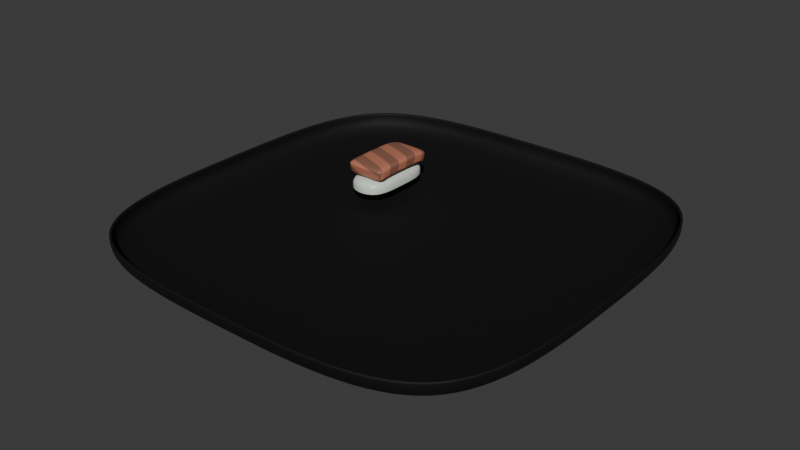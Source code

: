 # Source: sushi.blend  (saved by Blender 4.5.90; exported with 4.5.12 LTS)
import bpy
from mathutils import Matrix  # noqa: F401  (used for matrix-valued properties, if any)

bpy.ops.wm.read_factory_settings(use_empty=True)
scene = bpy.context.scene
scene.name = 'Scene'

# ---- collections
col_model = bpy.data.collections.new('Model'); scene.collection.children.link(col_model)

# ---- materials (node trees are filled in below, after node groups)
mat_plate = bpy.data.materials.new('Plate')
mat_rice = bpy.data.materials.new('Rice')
mat_fish = bpy.data.materials.new('Fish')

# ---- material node trees
mat_plate.use_nodes = True; mat_plate.node_tree.nodes.clear()
_N = mat_plate.node_tree.nodes; _L = mat_plate.node_tree.links
n0 = _N.new('ShaderNodeBsdfPrincipled'); n0.name = 'Principled BSDF'; n0.location = (-200, 100)
n0.inputs[0].default_value = (0.0, 0.0, 0.0, 1.0)
n0.inputs[1].default_value = 0.2
n0.inputs[2].default_value = 0.75
n1 = _N.new('ShaderNodeOutputMaterial'); n1.name = 'Material Output'; n1.location = (200, 100)
_L.new(n0.outputs[0], n1.inputs[0])
n1.is_active_output = True
mat_rice.use_nodes = True; mat_rice.node_tree.nodes.clear()
_N = mat_rice.node_tree.nodes; _L = mat_rice.node_tree.links
n0 = _N.new('ShaderNodeBsdfPrincipled'); n0.name = 'Principled BSDF'; n0.location = (-200, 100)
n0.inputs[0].default_value = (0.7329, 0.8005, 0.7092, 1.0)
n0.inputs[2].default_value = 0.3
n1 = _N.new('ShaderNodeOutputMaterial'); n1.name = 'Material Output'; n1.location = (200, 100)
_L.new(n0.outputs[0], n1.inputs[0])
n1.is_active_output = True
mat_fish.use_nodes = True; mat_fish.node_tree.nodes.clear()
_N = mat_fish.node_tree.nodes; _L = mat_fish.node_tree.links
n0 = _N.new('ShaderNodeBsdfPrincipled'); n0.name = 'Principled BSDF'; n0.location = (-206, 134)
n0.inputs[2].default_value = 0.4
n1 = _N.new('ShaderNodeOutputMaterial'); n1.name = 'Material Output'; n1.location = (200, 100)
n2 = _N.new('ShaderNodeTexCoord'); n2.name = 'Texture Coordinate'; n2.location = (-1501, 95)
n3 = _N.new('ShaderNodeMapping'); n3.name = 'Mapping'; n3.location = (-1286, 192)
n3.inputs[2].default_value = (0.0, 0.0, -1.222)
n4 = _N.new('ShaderNodeTexGradient'); n4.name = 'Gradient Texture'; n4.location = (-1023, 58)
n5 = _N.new('ShaderNodeValToRGB'); n5.name = 'Color Ramp'; n5.location = (-845, 60)
n5.color_ramp.interpolation = 'CONSTANT'
while len(n5.color_ramp.elements) > 1: n5.color_ramp.elements.remove(n5.color_ramp.elements[-1])
n5.color_ramp.elements[0].position = 0.0; n5.color_ramp.elements[0].color = (0.0, 0.0, 0.0, 1.0)
_e = n5.color_ramp.elements.new(0.1182); _e.color = (1.0, 1.0, 1.0, 1.0)
_e = n5.color_ramp.elements.new(0.225); _e.color = (0.0, 0.0, 0.0, 1.0)
_e = n5.color_ramp.elements.new(0.3284); _e.color = (1.0, 1.0, 1.0, 1.0)
_e = n5.color_ramp.elements.new(0.4267); _e.color = (0.0, 0.0, 0.0, 1.0)
_e = n5.color_ramp.elements.new(0.5321); _e.color = (1.0, 1.0, 1.0, 1.0)
_e = n5.color_ramp.elements.new(0.6339); _e.color = (0.0, 0.0, 0.0, 1.0)
_e = n5.color_ramp.elements.new(0.7412); _e.color = (1.0, 1.0, 1.0, 1.0)
_e = n5.color_ramp.elements.new(0.8358); _e.color = (0.0, 0.0, 0.0, 1.0)
_e = n5.color_ramp.elements.new(0.9194); _e.color = (1.0, 1.0, 1.0, 1.0)
n6 = _N.new('ShaderNodeMix'); n6.name = 'Mix'; n6.location = (-461, 103)
n6.data_type = 'RGBA'
n6.inputs[6].default_value = (0.2789, 0.1218, 0.08015, 1.0)
n6.inputs[7].default_value = (0.5271, 0.1946, 0.117, 1.0)
_L.new(n2.outputs[2], n3.inputs[0])
_L.new(n3.outputs[0], n4.inputs[0])
_L.new(n4.outputs[0], n5.inputs[0])
_L.new(n5.outputs[0], n6.inputs[0])
_L.new(n6.outputs[2], n0.inputs[0])
_L.new(n0.outputs[0], n1.inputs[0])
n1.is_active_output = True

# ---- world
world_world = bpy.data.worlds.new('World'); scene.world = world_world
world_world.use_nodes = True; world_world.node_tree.nodes.clear()
_N = world_world.node_tree.nodes; _L = world_world.node_tree.links
n0 = _N.new('ShaderNodeOutputWorld'); n0.name = 'World Output'; n0.location = (200, 100)
n1 = _N.new('ShaderNodeBackground'); n1.name = 'Background'; n1.location = (-200, 100)
n1.inputs[0].default_value = (0.05088, 0.05088, 0.05088, 1.0)
_L.new(n1.outputs[0], n0.inputs[0])
n0.is_active_output = True
world_world.color = (0.05088, 0.05088, 0.05088)
world_world.sun_shadow_jitter_overblur = 0.0

# ---- meshes
me_plane = bpy.data.meshes.new('Plane')
me_plane.from_pydata([(-1.0, -1.0, 0.0), (1.0, -1.0, 0.0), (-1.0, 1.0, 0.0), (1.0, 1.0, 0.0), (-1.0, 0.0, 0.0), (0.0, -1.0, 0.0), (1.0, 0.0, 0.0), (0.0, 1.0, 0.0), (0.0, 0.0, 0.0), (-1.0, -1.0, 0.1372), (1.0, -1.0, 0.1372), (-1.0, 1.0, 0.1372), (1.0, 1.0, 0.1372), (-1.0, 0.0, 0.1372), (0.0, -1.0, 0.1372), (1.0, 0.0, 0.1372), (0.0, 1.0, 0.1372), (0.0, 0.0, 0.1372)], [(17, 16), (14, 17), (17, 13), (15, 17)], [(8, 7, 3, 6), (4, 2, 7, 8), (0, 4, 8, 5), (5, 8, 6, 1), (3, 7, 16, 12), (0, 5, 14, 9), (7, 2, 11, 16), (5, 1, 10, 14), (1, 6, 15, 10), (2, 4, 13, 11), (6, 3, 12, 15), (4, 0, 9, 13)])
me_plane.polygons.foreach_set('use_smooth', [True] * 12)
_uv = me_plane.uv_layers.new(name='UVMap')
_uv.uv.foreach_set('vector', [0.5, 0.5, 0.5, 1.0, 1.0, 1.0, 1.0, 0.5, 0.0, 0.5, 0.0, 1.0, 0.5, 1.0, 0.5, 0.5, 0.0, 0.0, 0.0, 0.5, 0.5, 0.5, 0.5, 0.0, 0.5, 0.0, 0.5, 0.5, 1.0, 0.5, 1.0, 0.0, 1.0, 1.0, 0.5, 1.0, 0.5, 1.0, 1.0, 1.0, 0.0, 0.0, 0.5, 0.0, 0.5, 0.0, 0.0, 0.0, 0.5, 1.0, 0.0, 1.0, 0.0, 1.0, 0.5, 1.0, 0.5, 0.0, 1.0, 0.0, 1.0, 0.0, 0.5, 0.0, 1.0, 0.0, 1.0, 0.5, 1.0, 0.5, 1.0, 0.0, 0.0, 1.0, 0.0, 0.5, 0.0, 0.5, 0.0, 1.0, 1.0, 0.5, 1.0, 1.0, 1.0, 1.0, 1.0, 0.5, 0.0, 0.5, 0.0, 0.0, 0.0, 0.0, 0.0, 0.5])
me_plane.materials.append(mat_plate)
me_plane.update()
me_plane_001 = bpy.data.meshes.new('Plane.001')
me_plane_001.from_pydata([(-1.0, -0.9956, 0.4648), (1.0, -0.9956, 0.4648), (-1.0, 1.004, 0.4648), (1.0, 1.004, 0.4648), (-1.0, -0.9956, 1.281), (1.0, -0.9956, 1.281), (-1.0, 1.004, 1.281), (1.0, 1.004, 1.281), (-1.0, 0.00441, 0.4648), (1.0, 0.00441, 0.4648), (-1.0, 0.00441, 1.419), (1.0, 0.00441, 1.419), (1.0, 1.004, 0.6656), (1.0, -0.9956, 0.6656), (-1.0, -0.9956, 0.6656), (-1.0, 1.004, 0.6656), (-1.0, 0.00441, 0.6656), (1.0, 0.00441, 0.6656)], [], [(8, 2, 3, 9), (10, 11, 7, 6), (17, 12, 7, 11), (16, 14, 4, 10), (12, 15, 6, 7), (14, 13, 5, 4), (15, 16, 10, 6), (13, 17, 11, 5), (4, 5, 11, 10), (0, 8, 9, 1), (1, 9, 17, 13), (2, 8, 16, 15), (0, 1, 13, 14), (3, 2, 15, 12), (8, 0, 14, 16), (9, 3, 12, 17)])
me_plane_001.polygons.foreach_set('use_smooth', [True] * 16)
_uv = me_plane_001.uv_layers.new(name='UVMap')
_uv.uv.foreach_set('vector', [0.0, 0.5, 0.0, 1.0, 1.0, 1.0, 1.0, 0.5, 0.0, 0.5, 1.0, 0.5, 1.0, 1.0, 0.0, 1.0, 1.0, 0.5, 1.0, 1.0, 1.0, 1.0, 1.0, 0.5, 0.0, 0.5, 0.0, 0.0, 0.0, 0.0, 0.0, 0.5, 1.0, 1.0, 0.0, 1.0, 0.0, 1.0, 1.0, 1.0, 0.0, 0.0, 1.0, 0.0, 1.0, 0.0, 0.0, 0.0, 0.0, 1.0, 0.0, 0.5, 0.0, 0.5, 0.0, 1.0, 1.0, 0.0, 1.0, 0.5, 1.0, 0.5, 1.0, 0.0, 0.0, 0.0, 1.0, 0.0, 1.0, 0.5, 0.0, 0.5, 0.0, 0.0, 0.0, 0.5, 1.0, 0.5, 1.0, 0.0, 1.0, 0.0, 1.0, 0.5, 1.0, 0.5, 1.0, 0.0, 0.0, 1.0, 0.0, 0.5, 0.0, 0.5, 0.0, 1.0, 0.0, 0.0, 1.0, 0.0, 1.0, 0.0, 0.0, 0.0, 1.0, 1.0, 0.0, 1.0, 0.0, 1.0, 1.0, 1.0, 0.0, 0.5, 0.0, 0.0, 0.0, 0.0, 0.0, 0.5, 1.0, 0.5, 1.0, 1.0, 1.0, 1.0, 1.0, 0.5])
me_plane_001.materials.append(mat_rice)
me_plane_001.update()
me_plane_002 = bpy.data.meshes.new('Plane.002')
me_plane_002.from_pydata([(-1.0, -1.0, 0.0), (1.0, -1.0, 0.0), (-1.0, 1.0, 0.0), (1.0, 1.0, 0.0), (-1.0, 1.388, -0.05416), (1.0, 1.388, -0.05416), (-1.0, 1.686, -0.1534), (1.0, 1.686, -0.1534), (-1.0, -1.271, -0.03159), (1.0, -1.271, -0.03159), (-1.0, -1.56, -0.09478), (1.0, -1.56, -0.09478), (-1.0, -1.036, 0.6114), (1.0, -1.036, 0.6114), (-1.0, 1.042, 0.6109), (1.0, 1.042, 0.6109), (-1.0, 1.528, 0.5421), (1.0, 1.528, 0.5421), (-1.0, 1.88, 0.4275), (1.0, 1.88, 0.4275), (-1.0, -1.372, 0.5724), (1.0, -1.372, 0.5724), (-1.0, -1.691, 0.5035), (1.0, -1.691, 0.5035), (-1.0, 1.014, 0.2036), (-1.0, 1.028, 0.4073), (-1.0, 1.481, 0.3433), (-1.0, 1.435, 0.1446), (1.0, -1.603, 0.1046), (1.0, -1.647, 0.3041), (-1.0, -1.647, 0.3041), (-1.0, -1.603, 0.1046), (-1.0, -1.012, 0.2038), (-1.0, -1.024, 0.4076), (-1.0, 1.751, 0.04021), (-1.0, 1.815, 0.2339), (1.0, 1.815, 0.2339), (1.0, 1.751, 0.04021), (-1.0, -1.338, 0.3711), (-1.0, -1.304, 0.1697), (1.0, 1.481, 0.3433), (1.0, 1.435, 0.1446), (1.0, -1.304, 0.1697), (1.0, -1.338, 0.3711), (1.0, 1.028, 0.4073), (1.0, 1.014, 0.2036), (1.0, -1.012, 0.2038), (1.0, -1.024, 0.4076), (0.0, -1.0, 0.0), (0.0, 1.0, 0.0), (0.0, 1.388, -0.05416), (0.0, 1.686, -0.1534), (0.0, -1.271, -0.03159), (0.0, -1.56, -0.09478), (0.0, -1.036, 0.6114), (0.0, 1.042, 0.6109), (0.0, 1.528, 0.5421), (0.0, 1.88, 0.4275), (0.0, -1.372, 0.5724), (0.0, -1.691, 0.5035), (0.0, 1.751, 0.04021), (0.0, 1.815, 0.2339), (0.0, -1.603, 0.1046), (0.0, -1.647, 0.3041)], [], [(48, 49, 3, 1), (49, 50, 5, 3), (50, 51, 7, 5), (48, 52, 8, 0), (52, 53, 10, 8), (54, 13, 15, 55), (55, 15, 17, 56), (56, 17, 19, 57), (54, 12, 20, 58), (58, 20, 22, 59), (26, 25, 14, 16), (63, 29, 23, 59), (25, 33, 12, 14), (61, 35, 18, 57), (38, 30, 22, 20), (33, 38, 20, 12), (40, 36, 19, 17), (29, 43, 21, 23), (44, 40, 17, 15), (43, 47, 13, 21), (47, 44, 15, 13), (35, 26, 16, 18), (6, 4, 27, 34), (34, 27, 26, 35), (1, 3, 45, 46), (46, 45, 44, 47), (9, 1, 46, 42), (42, 46, 47, 43), (3, 5, 41, 45), (45, 41, 40, 44), (11, 9, 42, 28), (28, 42, 43, 29), (5, 7, 37, 41), (41, 37, 36, 40), (0, 8, 39, 32), (32, 39, 38, 33), (8, 10, 31, 39), (39, 31, 30, 38), (51, 6, 34, 60), (60, 34, 35, 61), (2, 0, 32, 24), (24, 32, 33, 25), (53, 11, 28, 62), (62, 28, 29, 63), (4, 2, 24, 27), (27, 24, 25, 26), (31, 62, 63, 30), (10, 53, 62, 31), (37, 60, 61, 36), (7, 51, 60, 37), (36, 61, 57, 19), (30, 63, 59, 22), (21, 58, 59, 23), (13, 54, 58, 21), (16, 56, 57, 18), (14, 55, 56, 16), (12, 54, 55, 14), (9, 11, 53, 52), (1, 9, 52, 48), (4, 6, 51, 50), (2, 4, 50, 49), (0, 2, 49, 48)])
me_plane_002.polygons.foreach_set('use_smooth', [True] * 62)
_uv = me_plane_002.uv_layers.new(name='UVMap')
_uv.uv.foreach_set('vector', [0.8131, 0.1062, 0.8131, 0.4797, 0.6264, 0.4797, 0.6264, 0.1062, 0.8131, 0.4797, 0.8131, 0.5529, 0.6264, 0.5529, 0.6264, 0.4797, 0.8131, 0.5529, 0.8131, 0.6115, 0.6264, 0.6115, 0.6264, 0.5529, 0.8131, 0.1062, 0.8131, 0.05534, 0.9999, 0.05534, 0.9999, 0.1062, 0.8131, 0.05534, 0.8131, 0.000123, 0.9999, 0.000123, 0.9999, 0.05534, 0.309, 0.2416, 0.4915, 0.2427, 0.4936, 0.6217, 0.3126, 0.6242, 0.3126, 0.6242, 0.4936, 0.6217, 0.4978, 0.7096, 0.3134, 0.7155, 0.3134, 0.7155, 0.4978, 0.7096, 0.5074, 0.7791, 0.3142, 0.7857, 0.309, 0.2416, 0.1264, 0.2443, 0.1231, 0.1834, 0.3085, 0.1785, 0.3085, 0.1785, 0.1231, 0.1834, 0.117, 0.1224, 0.3079, 0.1172, 0.09089, 0.7085, 0.09381, 0.6231, 0.1313, 0.6231, 0.1292, 0.7116, 0.3076, 0.07842, 0.4994, 0.08021, 0.4989, 0.1196, 0.3079, 0.1172, 0.09381, 0.6231, 0.08915, 0.2452, 0.1264, 0.2443, 0.1313, 0.6231, 0.3146, 0.8249, 0.12, 0.8226, 0.1206, 0.7826, 0.3142, 0.7857, 0.08563, 0.1866, 0.07781, 0.1273, 0.117, 0.1224, 0.1231, 0.1834, 0.08915, 0.2452, 0.08563, 0.1866, 0.1231, 0.1834, 0.1264, 0.2443, 0.5356, 0.7057, 0.5474, 0.7723, 0.5074, 0.7791, 0.4978, 0.7096, 0.5386, 0.124, 0.5315, 0.184, 0.4937, 0.1813, 0.4989, 0.1196, 0.531, 0.6209, 0.5356, 0.7057, 0.4978, 0.7096, 0.4936, 0.6217, 0.5315, 0.184, 0.5289, 0.2429, 0.4915, 0.2427, 0.4937, 0.1813, 0.5289, 0.2429, 0.531, 0.6209, 0.4936, 0.6217, 0.4915, 0.2427, 0.08, 0.7762, 0.09089, 0.7085, 0.1292, 0.7116, 0.1206, 0.7826, 0.000123, 0.7607, 0.01232, 0.6995, 0.052, 0.7044, 0.03992, 0.7687, 0.03992, 0.7687, 0.052, 0.7044, 0.09089, 0.7085, 0.08, 0.7762, 0.6054, 0.244, 0.6075, 0.619, 0.5688, 0.6201, 0.5668, 0.2432, 0.5668, 0.2432, 0.5688, 0.6201, 0.531, 0.6209, 0.5289, 0.2429, 0.6088, 0.1915, 0.6054, 0.244, 0.5668, 0.2432, 0.5699, 0.1875, 0.5699, 0.1875, 0.5668, 0.2432, 0.5289, 0.2429, 0.5315, 0.184, 0.6075, 0.619, 0.6133, 0.6955, 0.574, 0.7009, 0.5688, 0.6201, 0.5688, 0.6201, 0.574, 0.7009, 0.5356, 0.7057, 0.531, 0.6209, 0.6169, 0.135, 0.6088, 0.1915, 0.5699, 0.1875, 0.5778, 0.1293, 0.5778, 0.1293, 0.5699, 0.1875, 0.5315, 0.184, 0.5386, 0.124, 0.6133, 0.6955, 0.6261, 0.7559, 0.5869, 0.7643, 0.574, 0.7009, 0.574, 0.7009, 0.5869, 0.7643, 0.5474, 0.7723, 0.5356, 0.7057, 0.01288, 0.2475, 0.008866, 0.1952, 0.04749, 0.1907, 0.05134, 0.2462, 0.05134, 0.2462, 0.04749, 0.1907, 0.08563, 0.1866, 0.08915, 0.2452, 0.008866, 0.1952, 0.000123, 0.1391, 0.03887, 0.133, 0.04749, 0.1907, 0.04749, 0.1907, 0.03887, 0.133, 0.07781, 0.1273, 0.08563, 0.1866, 0.3153, 0.9043, 0.1192, 0.9026, 0.1196, 0.8626, 0.3149, 0.8645, 0.3149, 0.8645, 0.1196, 0.8626, 0.12, 0.8226, 0.3146, 0.8249, 0.01702, 0.6224, 0.01288, 0.2475, 0.05134, 0.2462, 0.0558, 0.623, 0.0558, 0.623, 0.05134, 0.2462, 0.08915, 0.2452, 0.09381, 0.6231, 0.307, 0.000123, 0.5, 0.001441, 0.4997, 0.04083, 0.3073, 0.03939, 0.3073, 0.03939, 0.4997, 0.04083, 0.4994, 0.08021, 0.3076, 0.07842, 0.01232, 0.6995, 0.01702, 0.6224, 0.0558, 0.623, 0.052, 0.7044, 0.052, 0.7044, 0.0558, 0.623, 0.09381, 0.6231, 0.09089, 0.7085, 0.1152, 0.04375, 0.3073, 0.03939, 0.3076, 0.07842, 0.1161, 0.08307, 0.1143, 0.004416, 0.307, 0.000123, 0.3073, 0.03939, 0.1152, 0.04375, 0.5098, 0.859, 0.3149, 0.8645, 0.3146, 0.8249, 0.5087, 0.819, 0.5109, 0.8989, 0.3153, 0.9043, 0.3149, 0.8645, 0.5098, 0.859, 0.5087, 0.819, 0.3146, 0.8249, 0.3142, 0.7857, 0.5074, 0.7791, 0.1161, 0.08307, 0.3076, 0.07842, 0.3079, 0.1172, 0.117, 0.1224, 0.4937, 0.1813, 0.3085, 0.1785, 0.3079, 0.1172, 0.4989, 0.1196, 0.4915, 0.2427, 0.309, 0.2416, 0.3085, 0.1785, 0.4937, 0.1813, 0.1292, 0.7116, 0.3134, 0.7155, 0.3142, 0.7857, 0.1206, 0.7826, 0.1313, 0.6231, 0.3126, 0.6242, 0.3134, 0.7155, 0.1292, 0.7116, 0.1264, 0.2443, 0.309, 0.2416, 0.3126, 0.6242, 0.1313, 0.6231, 0.6264, 0.05534, 0.6264, 0.000123, 0.8131, 0.000123, 0.8131, 0.05534, 0.6264, 0.1062, 0.6264, 0.05534, 0.8131, 0.05534, 0.8131, 0.1062, 0.9999, 0.5529, 0.9999, 0.6115, 0.8131, 0.6115, 0.8131, 0.5529, 0.9999, 0.4797, 0.9999, 0.5529, 0.8131, 0.5529, 0.8131, 0.4797, 0.9999, 0.1062, 0.9999, 0.4797, 0.8131, 0.4797, 0.8131, 0.1062])
me_plane_002.materials.append(mat_fish)
me_plane_002.update()

# ---- objects
ob_plate = bpy.data.objects.new('Plate', me_plane)
ob_rice = bpy.data.objects.new('Rice', me_plane_001)
ob_fish = bpy.data.objects.new('Fish', me_plane_002)

# ---- transforms, parenting, visibility, modifiers, constraints
ob_plate.location = (0.0, 0.0, 0.0)
ob_plate.scale = (1.187, 1.187, 1.187)
_m = ob_plate.modifiers.new('Subdivision', 'SUBSURF')
_m.levels = 4
_m.render_levels = 4
_m = ob_plate.modifiers.new('Solidify', 'SOLIDIFY')
ob_rice.location = (-0.4381, 0.4157, 0.01517)
ob_rice.scale = (0.1195, 0.2405, 0.1195)
_m = ob_rice.modifiers.new('Subdivision', 'SUBSURF')
_m.levels = 5
_m.render_levels = 5
_m = ob_rice.modifiers.new('Displace', 'DISPLACE')
_m.strength = -0.1
ob_fish.location = (-0.4393, 0.4157, 0.1709)
ob_fish.scale = (0.1132, 0.1132, 0.1132)
_m = ob_fish.modifiers.new('Subdivision', 'SUBSURF')
_m.levels = 2

# ---- collection membership
col_model.objects.link(ob_plate)
col_model.objects.link(ob_rice)
col_model.objects.link(ob_fish)

# ---- scene / render settings (as saved in the file)
scene.frame_start = 1; scene.frame_end = 250; scene.frame_set(1)
scene.render.engine = 'BLENDER_EEVEE_NEXT'
bpy.context.view_layer.update()

# ---- added for rendering (the .blend has no active camera and no usable light): camera, sun
cam_auto = bpy.data.cameras.new('AutoCamera')
cam_auto.lens = 50.0
cam_auto.sensor_width = 36.0
cam_auto.clip_end = 1000.0
ob_auto_camera = bpy.data.objects.new('AutoCamera', cam_auto)
scene.collection.objects.link(ob_auto_camera)
ob_auto_camera.location = (3.11462, -3.73755, 2.61174)
ob_auto_camera.rotation_euler = (1.09748, -7.21219e-08, 0.694738)
scene.camera = ob_auto_camera
light_auto_sun = bpy.data.lights.new('AutoSun', 'SUN')
light_auto_sun.energy = 3.0
light_auto_sun.angle = 0.0523599
ob_auto_sun = bpy.data.objects.new('AutoSun', light_auto_sun)
scene.collection.objects.link(ob_auto_sun)
ob_auto_sun.rotation_euler = (0.872665, 0.174533, 0.523599)
bpy.context.view_layer.update()
